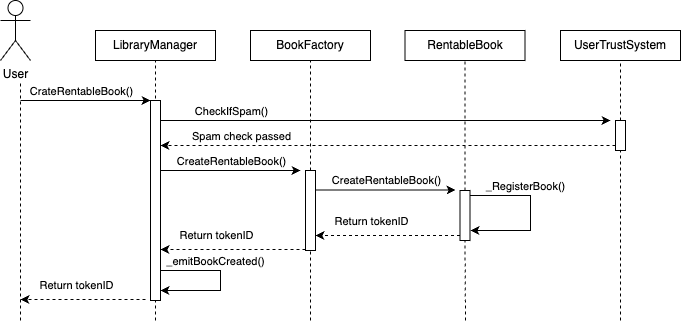

The diagram above was exported from draw.io. Its source (the exported page's mxGraphModel, read from the mxfile embedded in the PNG):
<mxGraphModel dx="1010" dy="655" grid="1" gridSize="10" guides="1" tooltips="1" connect="1" arrows="1" fold="1" page="1" pageScale="1" pageWidth="1169" pageHeight="827" math="0" shadow="0">
  <root>
    <mxCell id="0" />
    <mxCell id="1" parent="0" />
    <mxCell id="aUxgi89rYYM9-Wg-duiw-5" value="" style="endArrow=none;dashed=1;html=1;rounded=0;" edge="1" parent="1">
      <mxGeometry width="50" height="50" relative="1" as="geometry">
        <mxPoint x="200" y="440" as="sourcePoint" />
        <mxPoint x="200" y="200" as="targetPoint" />
      </mxGeometry>
    </mxCell>
    <mxCell id="aUxgi89rYYM9-Wg-duiw-6" value="User" style="shape=umlActor;verticalLabelPosition=bottom;verticalAlign=top;html=1;outlineConnect=0;" vertex="1" parent="1">
      <mxGeometry x="180" y="120" width="30" height="60" as="geometry" />
    </mxCell>
    <mxCell id="aUxgi89rYYM9-Wg-duiw-9" value="" style="endArrow=classic;html=1;rounded=0;" edge="1" parent="1">
      <mxGeometry width="50" height="50" relative="1" as="geometry">
        <mxPoint x="200" y="220" as="sourcePoint" />
        <mxPoint x="330" y="220" as="targetPoint" />
      </mxGeometry>
    </mxCell>
    <mxCell id="aUxgi89rYYM9-Wg-duiw-10" value="CrateRentableBook()" style="edgeLabel;html=1;align=center;verticalAlign=middle;resizable=0;points=[];" vertex="1" connectable="0" parent="aUxgi89rYYM9-Wg-duiw-9">
      <mxGeometry x="-0.4154" relative="1" as="geometry">
        <mxPoint x="22" y="-10" as="offset" />
      </mxGeometry>
    </mxCell>
    <mxCell id="aUxgi89rYYM9-Wg-duiw-11" value="LibraryManager" style="rounded=0;whiteSpace=wrap;html=1;" vertex="1" parent="1">
      <mxGeometry x="275" y="150" width="120" height="30" as="geometry" />
    </mxCell>
    <mxCell id="aUxgi89rYYM9-Wg-duiw-12" value="BookFactory" style="rounded=0;whiteSpace=wrap;html=1;" vertex="1" parent="1">
      <mxGeometry x="430" y="150" width="120" height="30" as="geometry" />
    </mxCell>
    <mxCell id="aUxgi89rYYM9-Wg-duiw-13" value="RentableBook" style="rounded=0;whiteSpace=wrap;html=1;" vertex="1" parent="1">
      <mxGeometry x="584.5" y="150" width="120" height="30" as="geometry" />
    </mxCell>
    <mxCell id="aUxgi89rYYM9-Wg-duiw-14" value="UserTrustSystem" style="rounded=0;whiteSpace=wrap;html=1;" vertex="1" parent="1">
      <mxGeometry x="740" y="150" width="120" height="30" as="geometry" />
    </mxCell>
    <mxCell id="aUxgi89rYYM9-Wg-duiw-16" value="" style="endArrow=classic;html=1;rounded=0;" edge="1" parent="1">
      <mxGeometry width="50" height="50" relative="1" as="geometry">
        <mxPoint x="340" y="240" as="sourcePoint" />
        <mxPoint x="790" y="240" as="targetPoint" />
      </mxGeometry>
    </mxCell>
    <mxCell id="aUxgi89rYYM9-Wg-duiw-18" value="" style="endArrow=none;dashed=1;html=1;rounded=0;entryX=0.5;entryY=1;entryDx=0;entryDy=0;" edge="1" parent="1" target="aUxgi89rYYM9-Wg-duiw-11">
      <mxGeometry width="50" height="50" relative="1" as="geometry">
        <mxPoint x="335" y="440" as="sourcePoint" />
        <mxPoint x="334.5" y="205" as="targetPoint" />
      </mxGeometry>
    </mxCell>
    <mxCell id="aUxgi89rYYM9-Wg-duiw-19" value="" style="endArrow=none;dashed=1;html=1;rounded=0;entryX=0.5;entryY=1;entryDx=0;entryDy=0;" edge="1" parent="1" source="aUxgi89rYYM9-Wg-duiw-26">
      <mxGeometry width="50" height="50" relative="1" as="geometry">
        <mxPoint x="489.5" y="405" as="sourcePoint" />
        <mxPoint x="490" y="180" as="targetPoint" />
      </mxGeometry>
    </mxCell>
    <mxCell id="aUxgi89rYYM9-Wg-duiw-20" value="" style="endArrow=none;dashed=1;html=1;rounded=0;entryX=0.5;entryY=1;entryDx=0;entryDy=0;" edge="1" parent="1" source="aUxgi89rYYM9-Wg-duiw-35">
      <mxGeometry width="50" height="50" relative="1" as="geometry">
        <mxPoint x="644" y="405" as="sourcePoint" />
        <mxPoint x="644.5" y="180" as="targetPoint" />
      </mxGeometry>
    </mxCell>
    <mxCell id="aUxgi89rYYM9-Wg-duiw-21" value="" style="endArrow=none;dashed=1;html=1;rounded=0;entryX=0.5;entryY=1;entryDx=0;entryDy=0;" edge="1" parent="1" source="aUxgi89rYYM9-Wg-duiw-22">
      <mxGeometry width="50" height="50" relative="1" as="geometry">
        <mxPoint x="799.5" y="405" as="sourcePoint" />
        <mxPoint x="800" y="180" as="targetPoint" />
      </mxGeometry>
    </mxCell>
    <mxCell id="aUxgi89rYYM9-Wg-duiw-23" value="" style="endArrow=none;dashed=1;html=1;rounded=0;entryX=0.5;entryY=1;entryDx=0;entryDy=0;" edge="1" parent="1" target="aUxgi89rYYM9-Wg-duiw-22">
      <mxGeometry width="50" height="50" relative="1" as="geometry">
        <mxPoint x="800" y="440" as="sourcePoint" />
        <mxPoint x="800" y="180" as="targetPoint" />
      </mxGeometry>
    </mxCell>
    <mxCell id="aUxgi89rYYM9-Wg-duiw-22" value="" style="html=1;points=[[0,0,0,0,5],[0,1,0,0,-5],[1,0,0,0,5],[1,1,0,0,-5]];perimeter=orthogonalPerimeter;outlineConnect=0;targetShapes=umlLifeline;portConstraint=eastwest;newEdgeStyle={&quot;curved&quot;:0,&quot;rounded&quot;:0};" vertex="1" parent="1">
      <mxGeometry x="795" y="240" width="10" height="30" as="geometry" />
    </mxCell>
    <mxCell id="aUxgi89rYYM9-Wg-duiw-25" value="CheckIfSpam()" style="edgeLabel;html=1;align=center;verticalAlign=middle;resizable=0;points=[];" vertex="1" connectable="0" parent="1">
      <mxGeometry x="410" y="230" as="geometry" />
    </mxCell>
    <mxCell id="aUxgi89rYYM9-Wg-duiw-1" value="" style="html=1;points=[[0,0,0,0,5],[0,1,0,0,-5],[1,0,0,0,5],[1,1,0,0,-5]];perimeter=orthogonalPerimeter;outlineConnect=0;targetShapes=umlLifeline;portConstraint=eastwest;newEdgeStyle={&quot;curved&quot;:0,&quot;rounded&quot;:0};" vertex="1" parent="1">
      <mxGeometry x="330" y="220" width="10" height="200" as="geometry" />
    </mxCell>
    <mxCell id="aUxgi89rYYM9-Wg-duiw-27" value="" style="endArrow=classic;html=1;rounded=0;exitX=0;exitY=1;exitDx=0;exitDy=-5;exitPerimeter=0;dashed=1;" edge="1" parent="1" source="aUxgi89rYYM9-Wg-duiw-22" target="aUxgi89rYYM9-Wg-duiw-1">
      <mxGeometry width="50" height="50" relative="1" as="geometry">
        <mxPoint x="490" y="370" as="sourcePoint" />
        <mxPoint x="540" y="320" as="targetPoint" />
      </mxGeometry>
    </mxCell>
    <mxCell id="aUxgi89rYYM9-Wg-duiw-28" value="Spam check passed" style="edgeLabel;html=1;align=center;verticalAlign=middle;resizable=0;points=[];" vertex="1" connectable="0" parent="1">
      <mxGeometry x="420" y="255" as="geometry" />
    </mxCell>
    <mxCell id="aUxgi89rYYM9-Wg-duiw-29" value="" style="endArrow=classic;html=1;rounded=0;" edge="1" parent="1">
      <mxGeometry width="50" height="50" relative="1" as="geometry">
        <mxPoint x="340" y="290" as="sourcePoint" />
        <mxPoint x="480" y="290" as="targetPoint" />
      </mxGeometry>
    </mxCell>
    <mxCell id="aUxgi89rYYM9-Wg-duiw-30" value="CreateRentableBook()" style="edgeLabel;html=1;align=center;verticalAlign=middle;resizable=0;points=[];" vertex="1" connectable="0" parent="1">
      <mxGeometry x="410" y="280" as="geometry" />
    </mxCell>
    <mxCell id="aUxgi89rYYM9-Wg-duiw-31" value="" style="endArrow=none;dashed=1;html=1;rounded=0;entryX=0.5;entryY=1;entryDx=0;entryDy=0;" edge="1" parent="1" target="aUxgi89rYYM9-Wg-duiw-26">
      <mxGeometry width="50" height="50" relative="1" as="geometry">
        <mxPoint x="490" y="440" as="sourcePoint" />
        <mxPoint x="490" y="180" as="targetPoint" />
      </mxGeometry>
    </mxCell>
    <mxCell id="aUxgi89rYYM9-Wg-duiw-26" value="" style="html=1;points=[[0,0,0,0,5],[0,1,0,0,-5],[1,0,0,0,5],[1,1,0,0,-5]];perimeter=orthogonalPerimeter;outlineConnect=0;targetShapes=umlLifeline;portConstraint=eastwest;newEdgeStyle={&quot;curved&quot;:0,&quot;rounded&quot;:0};" vertex="1" parent="1">
      <mxGeometry x="485" y="290" width="10" height="80" as="geometry" />
    </mxCell>
    <mxCell id="aUxgi89rYYM9-Wg-duiw-33" value="" style="endArrow=classic;html=1;rounded=0;" edge="1" parent="1">
      <mxGeometry width="50" height="50" relative="1" as="geometry">
        <mxPoint x="495" y="309.5" as="sourcePoint" />
        <mxPoint x="635" y="309.5" as="targetPoint" />
      </mxGeometry>
    </mxCell>
    <mxCell id="aUxgi89rYYM9-Wg-duiw-34" value="CreateRentableBook()" style="edgeLabel;html=1;align=center;verticalAlign=middle;resizable=0;points=[];" vertex="1" connectable="0" parent="1">
      <mxGeometry x="565" y="299.5" as="geometry" />
    </mxCell>
    <mxCell id="aUxgi89rYYM9-Wg-duiw-36" value="" style="endArrow=none;dashed=1;html=1;rounded=0;entryX=0.5;entryY=1;entryDx=0;entryDy=0;" edge="1" parent="1" target="aUxgi89rYYM9-Wg-duiw-35">
      <mxGeometry width="50" height="50" relative="1" as="geometry">
        <mxPoint x="645" y="440" as="sourcePoint" />
        <mxPoint x="644.5" y="180" as="targetPoint" />
      </mxGeometry>
    </mxCell>
    <mxCell id="aUxgi89rYYM9-Wg-duiw-35" value="" style="html=1;points=[[0,0,0,0,5],[0,1,0,0,-5],[1,0,0,0,5],[1,1,0,0,-5]];perimeter=orthogonalPerimeter;outlineConnect=0;targetShapes=umlLifeline;portConstraint=eastwest;newEdgeStyle={&quot;curved&quot;:0,&quot;rounded&quot;:0};" vertex="1" parent="1">
      <mxGeometry x="639.5" y="310" width="10" height="50" as="geometry" />
    </mxCell>
    <mxCell id="aUxgi89rYYM9-Wg-duiw-37" value="" style="endArrow=classic;html=1;rounded=0;exitX=1;exitY=0;exitDx=0;exitDy=5;exitPerimeter=0;" edge="1" parent="1" source="aUxgi89rYYM9-Wg-duiw-35">
      <mxGeometry width="50" height="50" relative="1" as="geometry">
        <mxPoint x="490" y="370" as="sourcePoint" />
        <mxPoint x="650" y="350" as="targetPoint" />
        <Array as="points">
          <mxPoint x="710" y="315" />
          <mxPoint x="710" y="350" />
        </Array>
      </mxGeometry>
    </mxCell>
    <mxCell id="aUxgi89rYYM9-Wg-duiw-38" value="_RegisterBook()" style="edgeLabel;html=1;align=center;verticalAlign=middle;resizable=0;points=[];" vertex="1" connectable="0" parent="1">
      <mxGeometry x="704.5" y="305" as="geometry" />
    </mxCell>
    <mxCell id="aUxgi89rYYM9-Wg-duiw-39" value="" style="endArrow=classic;html=1;rounded=0;exitX=0;exitY=1;exitDx=0;exitDy=-5;exitPerimeter=0;dashed=1;" edge="1" parent="1" source="aUxgi89rYYM9-Wg-duiw-35" target="aUxgi89rYYM9-Wg-duiw-26">
      <mxGeometry width="50" height="50" relative="1" as="geometry">
        <mxPoint x="835" y="440" as="sourcePoint" />
        <mxPoint x="380" y="440" as="targetPoint" />
      </mxGeometry>
    </mxCell>
    <mxCell id="aUxgi89rYYM9-Wg-duiw-40" value="Return tokenID" style="edgeLabel;html=1;align=center;verticalAlign=middle;resizable=0;points=[];" vertex="1" connectable="0" parent="1">
      <mxGeometry x="550" y="340" as="geometry" />
    </mxCell>
    <mxCell id="aUxgi89rYYM9-Wg-duiw-41" value="" style="endArrow=classic;html=1;rounded=0;exitX=0;exitY=1;exitDx=0;exitDy=-5;exitPerimeter=0;dashed=1;" edge="1" parent="1">
      <mxGeometry width="50" height="50" relative="1" as="geometry">
        <mxPoint x="485" y="369" as="sourcePoint" />
        <mxPoint x="340" y="369" as="targetPoint" />
      </mxGeometry>
    </mxCell>
    <mxCell id="aUxgi89rYYM9-Wg-duiw-42" value="Return tokenID" style="edgeLabel;html=1;align=center;verticalAlign=middle;resizable=0;points=[];" vertex="1" connectable="0" parent="1">
      <mxGeometry x="395" y="354" as="geometry" />
    </mxCell>
    <mxCell id="aUxgi89rYYM9-Wg-duiw-43" value="" style="endArrow=classic;html=1;rounded=0;exitX=1;exitY=0;exitDx=0;exitDy=5;exitPerimeter=0;" edge="1" parent="1" target="aUxgi89rYYM9-Wg-duiw-1">
      <mxGeometry width="50" height="50" relative="1" as="geometry">
        <mxPoint x="340" y="390" as="sourcePoint" />
        <mxPoint x="340" y="425" as="targetPoint" />
        <Array as="points">
          <mxPoint x="400" y="390" />
          <mxPoint x="400" y="410" />
        </Array>
      </mxGeometry>
    </mxCell>
    <mxCell id="aUxgi89rYYM9-Wg-duiw-44" value="_emitBookCreated()" style="edgeLabel;html=1;align=center;verticalAlign=middle;resizable=0;points=[];" vertex="1" connectable="0" parent="1">
      <mxGeometry x="394.5" y="380" as="geometry" />
    </mxCell>
    <mxCell id="aUxgi89rYYM9-Wg-duiw-45" value="" style="endArrow=classic;html=1;rounded=0;dashed=1;" edge="1" parent="1">
      <mxGeometry width="50" height="50" relative="1" as="geometry">
        <mxPoint x="325" y="419" as="sourcePoint" />
        <mxPoint x="200" y="419" as="targetPoint" />
      </mxGeometry>
    </mxCell>
    <mxCell id="aUxgi89rYYM9-Wg-duiw-46" value="Return tokenID" style="edgeLabel;html=1;align=center;verticalAlign=middle;resizable=0;points=[];" vertex="1" connectable="0" parent="1">
      <mxGeometry x="255" y="404" as="geometry" />
    </mxCell>
  </root>
</mxGraphModel>